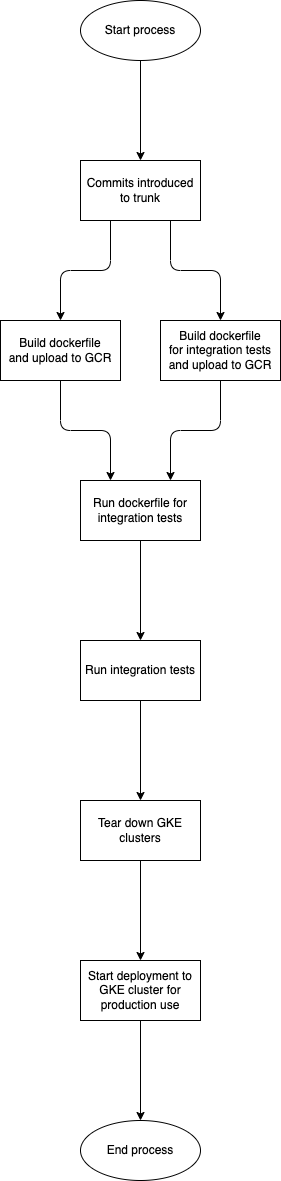

The diagram above was exported from draw.io. Its source (the exported page's mxGraphModel, read from the mxfile embedded in the PNG):
<mxGraphModel dx="1004" dy="830" grid="1" gridSize="10" guides="1" tooltips="1" connect="1" arrows="1" fold="1" page="1" pageScale="1" pageWidth="850" pageHeight="1100" math="0" shadow="0">
  <root>
    <mxCell id="0" />
    <mxCell id="1" parent="0" />
    <mxCell id="2" value="Start process" style="ellipse;whiteSpace=wrap;html=1;" parent="1" vertex="1">
      <mxGeometry x="360" y="210" width="120" height="60" as="geometry" />
    </mxCell>
    <mxCell id="3" value="Commits introduced to trunk" style="rounded=0;whiteSpace=wrap;html=1;" parent="1" vertex="1">
      <mxGeometry x="360" y="370" width="120" height="60" as="geometry" />
    </mxCell>
    <mxCell id="4" value="" style="endArrow=classic;html=1;exitX=0.5;exitY=1;exitDx=0;exitDy=0;entryX=0.5;entryY=0;entryDx=0;entryDy=0;" parent="1" source="2" target="3" edge="1">
      <mxGeometry width="50" height="50" relative="1" as="geometry">
        <mxPoint x="490" y="290" as="sourcePoint" />
        <mxPoint x="480" y="320" as="targetPoint" />
      </mxGeometry>
    </mxCell>
    <mxCell id="5" value="Run integration tests" style="rounded=0;whiteSpace=wrap;html=1;" parent="1" vertex="1">
      <mxGeometry x="360" y="850" width="120" height="60" as="geometry" />
    </mxCell>
    <mxCell id="6" value="" style="endArrow=classic;html=1;exitX=0.25;exitY=1;exitDx=0;exitDy=0;" parent="1" source="3" target="7" edge="1">
      <mxGeometry width="50" height="50" relative="1" as="geometry">
        <mxPoint x="400" y="480" as="sourcePoint" />
        <mxPoint x="460" y="490" as="targetPoint" />
        <Array as="points">
          <mxPoint x="390" y="480" />
          <mxPoint x="340" y="480" />
        </Array>
      </mxGeometry>
    </mxCell>
    <mxCell id="7" value="Build dockerfile&lt;br&gt;and upload to GCR" style="rounded=0;whiteSpace=wrap;html=1;" parent="1" vertex="1">
      <mxGeometry x="280" y="530" width="120" height="60" as="geometry" />
    </mxCell>
    <mxCell id="9" value="Start deployment to GKE cluster for production use" style="rounded=0;whiteSpace=wrap;html=1;" parent="1" vertex="1">
      <mxGeometry x="360" y="1170" width="120" height="60" as="geometry" />
    </mxCell>
    <mxCell id="11" value="" style="endArrow=classic;html=1;entryX=0.5;entryY=0;entryDx=0;entryDy=0;exitX=0.5;exitY=1;exitDx=0;exitDy=0;" parent="1" source="19" target="9" edge="1">
      <mxGeometry width="50" height="50" relative="1" as="geometry">
        <mxPoint x="320" y="1130" as="sourcePoint" />
        <mxPoint x="550" y="1230" as="targetPoint" />
      </mxGeometry>
    </mxCell>
    <mxCell id="13" value="" style="endArrow=classic;html=1;exitX=0.5;exitY=1;exitDx=0;exitDy=0;entryX=0.5;entryY=0;entryDx=0;entryDy=0;" parent="1" source="9" target="14" edge="1">
      <mxGeometry width="50" height="50" relative="1" as="geometry">
        <mxPoint x="540" y="1320" as="sourcePoint" />
        <mxPoint x="450" y="1300" as="targetPoint" />
      </mxGeometry>
    </mxCell>
    <mxCell id="14" value="End process" style="ellipse;whiteSpace=wrap;html=1;" parent="1" vertex="1">
      <mxGeometry x="360" y="1330" width="120" height="60" as="geometry" />
    </mxCell>
    <mxCell id="16" value="" style="endArrow=classic;html=1;exitX=0.5;exitY=1;exitDx=0;exitDy=0;entryX=0.25;entryY=0;entryDx=0;entryDy=0;" parent="1" source="7" edge="1">
      <mxGeometry width="50" height="50" relative="1" as="geometry">
        <mxPoint x="510" y="590" as="sourcePoint" />
        <mxPoint x="390" y="690" as="targetPoint" />
        <Array as="points">
          <mxPoint x="340" y="640" />
          <mxPoint x="390" y="640" />
        </Array>
      </mxGeometry>
    </mxCell>
    <mxCell id="19" value="Tear down GKE clusters" style="rounded=0;whiteSpace=wrap;html=1;" parent="1" vertex="1">
      <mxGeometry x="360" y="1010" width="120" height="60" as="geometry" />
    </mxCell>
    <mxCell id="20" value="" style="endArrow=classic;html=1;exitX=0.5;exitY=1;exitDx=0;exitDy=0;entryX=0.5;entryY=0;entryDx=0;entryDy=0;" parent="1" source="5" target="19" edge="1">
      <mxGeometry width="50" height="50" relative="1" as="geometry">
        <mxPoint x="290" y="940" as="sourcePoint" />
        <mxPoint x="290" y="1040" as="targetPoint" />
      </mxGeometry>
    </mxCell>
    <mxCell id="21" value="Build dockerfile&lt;br&gt;for integration tests and upload to GCR" style="rounded=0;whiteSpace=wrap;html=1;" parent="1" vertex="1">
      <mxGeometry x="440" y="530" width="120" height="60" as="geometry" />
    </mxCell>
    <mxCell id="22" value="" style="endArrow=classic;html=1;exitX=0.5;exitY=1;exitDx=0;exitDy=0;entryX=0.75;entryY=0;entryDx=0;entryDy=0;" parent="1" source="21" edge="1">
      <mxGeometry width="50" height="50" relative="1" as="geometry">
        <mxPoint x="540" y="590" as="sourcePoint" />
        <mxPoint x="450" y="690" as="targetPoint" />
        <Array as="points">
          <mxPoint x="500" y="640" />
          <mxPoint x="450" y="640" />
        </Array>
      </mxGeometry>
    </mxCell>
    <mxCell id="23" value="" style="endArrow=classic;html=1;exitX=0.75;exitY=1;exitDx=0;exitDy=0;entryX=0.5;entryY=0;entryDx=0;entryDy=0;" parent="1" source="3" target="21" edge="1">
      <mxGeometry width="50" height="50" relative="1" as="geometry">
        <mxPoint x="350" y="600" as="sourcePoint" />
        <mxPoint x="400" y="700" as="targetPoint" />
        <Array as="points">
          <mxPoint x="450" y="480" />
          <mxPoint x="500" y="480" />
        </Array>
      </mxGeometry>
    </mxCell>
    <mxCell id="24" value="Run dockerfile for integration tests" style="rounded=0;whiteSpace=wrap;html=1;" parent="1" vertex="1">
      <mxGeometry x="360" y="690" width="120" height="60" as="geometry" />
    </mxCell>
    <mxCell id="26" value="" style="endArrow=classic;html=1;exitX=0.5;exitY=1;exitDx=0;exitDy=0;entryX=0.5;entryY=0;entryDx=0;entryDy=0;" parent="1" source="24" target="5" edge="1">
      <mxGeometry width="50" height="50" relative="1" as="geometry">
        <mxPoint x="320" y="790" as="sourcePoint" />
        <mxPoint x="320" y="890" as="targetPoint" />
      </mxGeometry>
    </mxCell>
  </root>
</mxGraphModel>